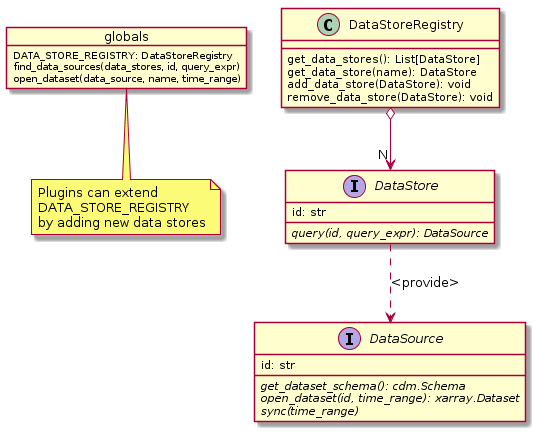

The diagram above was rendered by PlantUML. Its source (embedded in the PNG):
@startuml

object globals {
    DATA_STORE_REGISTRY: DataStoreRegistry
    find_data_sources(data_stores, id, query_expr)
    open_dataset(data_source, name, time_range)
}

note bottom of globals
Plugins can extend
DATA_STORE_REGISTRY
by adding new data stores
end note

class DataStoreRegistry {
    get_data_stores(): List[DataStore]
    get_data_store(name): DataStore
    add_data_store(DataStore): void
    remove_data_store(DataStore): void
}

interface DataStore {
    id: str
    {abstract} query(id, query_expr): DataSource
}

interface DataSource {
    id: str
    {abstract} get_dataset_schema(): cdm.Schema
    {abstract} open_dataset(id, time_range): xarray.Dataset
    {abstract} sync(time_range)
}

DataStoreRegistry o--> "N" DataStore
DataStore  ..>  DataSource: <provide>


@enduml